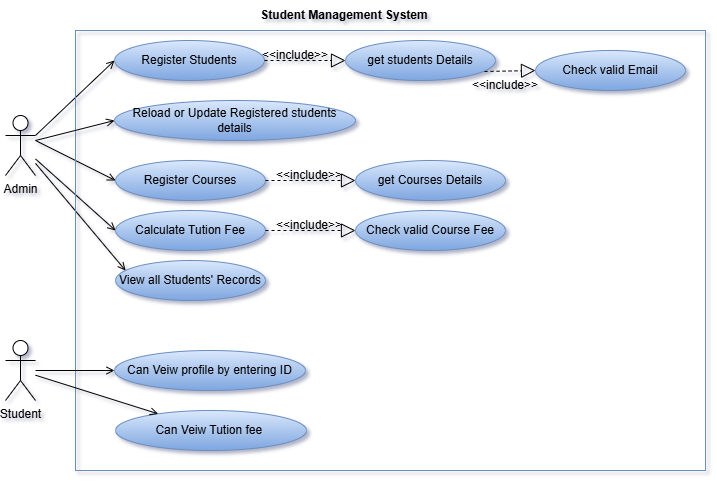

The diagram above was exported from draw.io. Its source (the exported page's mxGraphModel, read from the mxfile embedded in the PNG):
<mxGraphModel dx="856" dy="555" grid="1" gridSize="10" guides="1" tooltips="1" connect="1" arrows="1" fold="1" page="1" pageScale="1" pageWidth="827" pageHeight="583" background="#ffffff" math="0" shadow="1">
  <root>
    <mxCell id="0" />
    <mxCell id="1" parent="0" />
    <mxCell id="AEyHit_9MkqnRwq2M8iN-1" parent="1" style="ellipse;whiteSpace=wrap;html=1;fillColor=#dae8fc;gradientColor=#7ea6e0;strokeColor=#6c8ebf;" value="Register Students" vertex="1">
      <mxGeometry height="40" width="150" x="191" y="100" as="geometry" />
    </mxCell>
    <mxCell id="AEyHit_9MkqnRwq2M8iN-2" parent="1" style="ellipse;whiteSpace=wrap;html=1;fillColor=#dae8fc;gradientColor=#7ea6e0;strokeColor=#6c8ebf;" value="Register Courses" vertex="1">
      <mxGeometry height="40" width="150" x="192" y="220" as="geometry" />
    </mxCell>
    <mxCell id="AEyHit_9MkqnRwq2M8iN-3" parent="1" style="ellipse;whiteSpace=wrap;html=1;fillColor=#dae8fc;gradientColor=#7ea6e0;strokeColor=#6c8ebf;" value="get students Details" vertex="1">
      <mxGeometry height="40" width="150" x="422" y="100" as="geometry" />
    </mxCell>
    <mxCell id="AEyHit_9MkqnRwq2M8iN-4" parent="1" style="ellipse;whiteSpace=wrap;html=1;fillColor=#dae8fc;gradientColor=#7ea6e0;strokeColor=#6c8ebf;" value="get Courses Details" vertex="1">
      <mxGeometry height="40" width="150" x="432" y="220" as="geometry" />
    </mxCell>
    <mxCell id="AEyHit_9MkqnRwq2M8iN-5" parent="1" style="shape=umlActor;verticalLabelPosition=bottom;verticalAlign=top;html=1;labelPosition=center;align=center;" value="Admin" vertex="1">
      <mxGeometry height="60" width="30" x="82" y="175" as="geometry" />
    </mxCell>
    <mxCell id="AEyHit_9MkqnRwq2M8iN-6" parent="1" style="ellipse;whiteSpace=wrap;html=1;fillColor=#dae8fc;gradientColor=#7ea6e0;strokeColor=#6c8ebf;" value="Calculate Tution Fee" vertex="1">
      <mxGeometry height="40" width="150" x="192" y="270" as="geometry" />
    </mxCell>
    <mxCell id="AEyHit_9MkqnRwq2M8iN-7" parent="1" style="ellipse;whiteSpace=wrap;html=1;fillColor=#dae8fc;gradientColor=#7ea6e0;strokeColor=#6c8ebf;" value="View all Students' Records" vertex="1">
      <mxGeometry height="40" width="150" x="192" y="320" as="geometry" />
    </mxCell>
    <mxCell id="AEyHit_9MkqnRwq2M8iN-8" edge="1" parent="1" source="AEyHit_9MkqnRwq2M8iN-1" style="endArrow=block;dashed=1;endFill=0;endSize=12;html=1;rounded=0;exitX=1;exitY=0.5;exitDx=0;exitDy=0;exitPerimeter=0;" target="AEyHit_9MkqnRwq2M8iN-3" value="">
      <mxGeometry relative="1" width="160" as="geometry">
        <mxPoint x="242" y="230" as="sourcePoint" />
        <mxPoint x="402" y="230" as="targetPoint" />
      </mxGeometry>
    </mxCell>
    <mxCell id="AEyHit_9MkqnRwq2M8iN-9" parent="1" style="text;html=1;whiteSpace=wrap;strokeColor=none;fillColor=none;align=center;verticalAlign=middle;rounded=0;" value="&amp;lt;&amp;lt;include&amp;gt;&amp;gt;" vertex="1">
      <mxGeometry height="30" width="60" x="342" y="100" as="geometry" />
    </mxCell>
    <mxCell id="AEyHit_9MkqnRwq2M8iN-10" parent="1" style="text;html=1;whiteSpace=wrap;strokeColor=none;fillColor=none;align=center;verticalAlign=middle;rounded=0;" value="&amp;lt;&amp;lt;include&amp;gt;&amp;gt;" vertex="1">
      <mxGeometry height="30" width="60" x="356" y="220" as="geometry" />
    </mxCell>
    <mxCell id="AEyHit_9MkqnRwq2M8iN-11" parent="1" style="text;html=1;whiteSpace=wrap;strokeColor=none;fillColor=none;align=center;verticalAlign=middle;rounded=0;" value="&lt;b&gt;Student Management System&lt;/b&gt;" vertex="1">
      <mxGeometry height="30" width="190" x="326" y="60" as="geometry" />
    </mxCell>
    <mxCell id="AEyHit_9MkqnRwq2M8iN-12" edge="1" parent="1" source="AEyHit_9MkqnRwq2M8iN-5" style="endArrow=open;endFill=1;html=1;rounded=0;entryX=0.067;entryY=0.25;entryDx=0;entryDy=0;entryPerimeter=0;" target="AEyHit_9MkqnRwq2M8iN-7" value="">
      <mxGeometry relative="1" width="160" as="geometry">
        <mxPoint x="242" y="330" as="sourcePoint" />
        <mxPoint x="402" y="330" as="targetPoint" />
      </mxGeometry>
    </mxCell>
    <mxCell id="AEyHit_9MkqnRwq2M8iN-13" edge="1" parent="1" style="endArrow=open;endFill=1;html=1;rounded=0;entryX=0;entryY=0.5;entryDx=0;entryDy=0;" target="AEyHit_9MkqnRwq2M8iN-2" value="">
      <mxGeometry relative="1" width="160" as="geometry">
        <mxPoint x="112" y="200" as="sourcePoint" />
        <mxPoint x="292" y="380" as="targetPoint" />
      </mxGeometry>
    </mxCell>
    <mxCell id="AEyHit_9MkqnRwq2M8iN-14" edge="1" parent="1" source="AEyHit_9MkqnRwq2M8iN-5" style="endArrow=open;endFill=1;html=1;rounded=0;entryX=0;entryY=0.5;entryDx=0;entryDy=0;exitX=1;exitY=0.3333333333333333;exitDx=0;exitDy=0;exitPerimeter=0;" target="AEyHit_9MkqnRwq2M8iN-1" value="">
      <mxGeometry relative="1" width="160" as="geometry">
        <mxPoint x="212" y="280" as="sourcePoint" />
        <mxPoint x="302" y="370" as="targetPoint" />
      </mxGeometry>
    </mxCell>
    <mxCell id="AEyHit_9MkqnRwq2M8iN-15" edge="1" parent="1" source="AEyHit_9MkqnRwq2M8iN-5" style="endArrow=open;endFill=1;html=1;rounded=0;entryX=0;entryY=0.5;entryDx=0;entryDy=0;" target="AEyHit_9MkqnRwq2M8iN-6" value="">
      <mxGeometry relative="1" width="160" as="geometry">
        <mxPoint x="212" y="280" as="sourcePoint" />
        <mxPoint x="302" y="370" as="targetPoint" />
      </mxGeometry>
    </mxCell>
    <mxCell id="AEyHit_9MkqnRwq2M8iN-16" edge="1" parent="1" source="AEyHit_9MkqnRwq2M8iN-2" style="endArrow=block;dashed=1;endFill=0;endSize=12;html=1;rounded=0;exitX=1;exitY=0.5;exitDx=0;exitDy=0;entryX=0;entryY=0.5;entryDx=0;entryDy=0;" target="AEyHit_9MkqnRwq2M8iN-4" value="">
      <mxGeometry relative="1" width="160" as="geometry">
        <mxPoint x="342" y="210" as="sourcePoint" />
        <mxPoint x="452" y="470" as="targetPoint" />
      </mxGeometry>
    </mxCell>
    <mxCell id="AEyHit_9MkqnRwq2M8iN-17" parent="1" style="html=1;whiteSpace=wrap;fillColor=none;strokeColor=#6c8ebf;gradientColor=#7ea6e0;" value="" vertex="1">
      <mxGeometry height="440" width="630" x="152" y="90" as="geometry" />
    </mxCell>
    <mxCell id="AEyHit_9MkqnRwq2M8iN-18" parent="1" style="text;html=1;whiteSpace=wrap;strokeColor=none;fillColor=none;align=center;verticalAlign=middle;rounded=0;" value="&amp;lt;&amp;lt;include&amp;gt;&amp;gt;" vertex="1">
      <mxGeometry height="30" width="60" x="552" y="130" as="geometry" />
    </mxCell>
    <mxCell id="AEyHit_9MkqnRwq2M8iN-19" parent="1" style="ellipse;whiteSpace=wrap;html=1;fillColor=#dae8fc;gradientColor=#7ea6e0;strokeColor=#6c8ebf;" value="Reload or Update Registered students details" vertex="1">
      <mxGeometry height="40" width="241" x="191" y="160" as="geometry" />
    </mxCell>
    <mxCell id="AEyHit_9MkqnRwq2M8iN-20" edge="1" parent="1" style="endArrow=open;endFill=1;html=1;rounded=0;entryX=0;entryY=0.5;entryDx=0;entryDy=0;" target="AEyHit_9MkqnRwq2M8iN-19" value="">
      <mxGeometry relative="1" width="160" as="geometry">
        <mxPoint x="112" y="200" as="sourcePoint" />
        <mxPoint x="202" y="180" as="targetPoint" />
      </mxGeometry>
    </mxCell>
    <mxCell id="AEyHit_9MkqnRwq2M8iN-21" parent="1" style="shape=umlActor;verticalLabelPosition=bottom;verticalAlign=top;html=1;" value="Student" vertex="1">
      <mxGeometry height="60" width="30" x="82" y="400" as="geometry" />
    </mxCell>
    <mxCell id="AEyHit_9MkqnRwq2M8iN-22" parent="1" style="ellipse;whiteSpace=wrap;html=1;fillColor=#dae8fc;gradientColor=#7ea6e0;strokeColor=#6c8ebf;" value="Can Veiw profile by entering ID" vertex="1">
      <mxGeometry height="40" width="191" x="191" y="410" as="geometry" />
    </mxCell>
    <mxCell id="AEyHit_9MkqnRwq2M8iN-23" parent="1" style="ellipse;whiteSpace=wrap;html=1;fillColor=#dae8fc;gradientColor=#7ea6e0;strokeColor=#6c8ebf;" value="Can Veiw Tution fee&amp;nbsp;" vertex="1">
      <mxGeometry height="40" width="191" x="192" y="470" as="geometry" />
    </mxCell>
    <mxCell id="AEyHit_9MkqnRwq2M8iN-24" parent="1" style="ellipse;whiteSpace=wrap;html=1;fillColor=#dae8fc;gradientColor=#7ea6e0;strokeColor=#6c8ebf;" value="Check valid Email" vertex="1">
      <mxGeometry height="40" width="150" x="612" y="110" as="geometry" />
    </mxCell>
    <mxCell id="AEyHit_9MkqnRwq2M8iN-25" edge="1" parent="1" source="AEyHit_9MkqnRwq2M8iN-3" style="endArrow=block;dashed=1;endFill=0;endSize=12;html=1;rounded=0;entryX=0;entryY=0.5;entryDx=0;entryDy=0;exitX=0.927;exitY=0.775;exitDx=0;exitDy=0;exitPerimeter=0;" target="AEyHit_9MkqnRwq2M8iN-24" value="">
      <mxGeometry relative="1" width="160" as="geometry">
        <mxPoint x="512" y="220" as="sourcePoint" />
        <mxPoint x="502" y="230" as="targetPoint" />
      </mxGeometry>
    </mxCell>
    <mxCell id="AEyHit_9MkqnRwq2M8iN-26" parent="1" style="ellipse;whiteSpace=wrap;html=1;fillColor=#dae8fc;gradientColor=#7ea6e0;strokeColor=#6c8ebf;" value="Check valid Course Fee" vertex="1">
      <mxGeometry height="40" width="150" x="432" y="270" as="geometry" />
    </mxCell>
    <mxCell id="AEyHit_9MkqnRwq2M8iN-27" edge="1" parent="1" source="AEyHit_9MkqnRwq2M8iN-6" style="endArrow=block;dashed=1;endFill=0;endSize=12;html=1;rounded=0;exitX=1;exitY=0.5;exitDx=0;exitDy=0;entryX=0;entryY=0.5;entryDx=0;entryDy=0;" target="AEyHit_9MkqnRwq2M8iN-26" value="">
      <mxGeometry relative="1" width="160" as="geometry">
        <mxPoint x="326" y="340" as="sourcePoint" />
        <mxPoint x="416" y="340" as="targetPoint" />
      </mxGeometry>
    </mxCell>
    <mxCell id="AEyHit_9MkqnRwq2M8iN-28" parent="1" style="text;html=1;whiteSpace=wrap;strokeColor=none;fillColor=none;align=center;verticalAlign=middle;rounded=0;" value="&amp;lt;&amp;lt;include&amp;gt;&amp;gt;" vertex="1">
      <mxGeometry height="30" width="60" x="356" y="270" as="geometry" />
    </mxCell>
    <mxCell id="AEyHit_9MkqnRwq2M8iN-29" edge="1" parent="1" source="AEyHit_9MkqnRwq2M8iN-21" style="endArrow=open;endFill=1;html=1;rounded=0;" target="AEyHit_9MkqnRwq2M8iN-22" value="">
      <mxGeometry relative="1" width="160" as="geometry">
        <mxPoint x="172" y="310" as="sourcePoint" />
        <mxPoint x="262" y="417" as="targetPoint" />
      </mxGeometry>
    </mxCell>
    <mxCell id="AEyHit_9MkqnRwq2M8iN-30" edge="1" parent="1" source="AEyHit_9MkqnRwq2M8iN-21" style="endArrow=open;endFill=1;html=1;rounded=0;" target="AEyHit_9MkqnRwq2M8iN-23" value="">
      <mxGeometry relative="1" width="160" as="geometry">
        <mxPoint x="232" y="460" as="sourcePoint" />
        <mxPoint x="261" y="450" as="targetPoint" />
      </mxGeometry>
    </mxCell>
  </root>
</mxGraphModel>